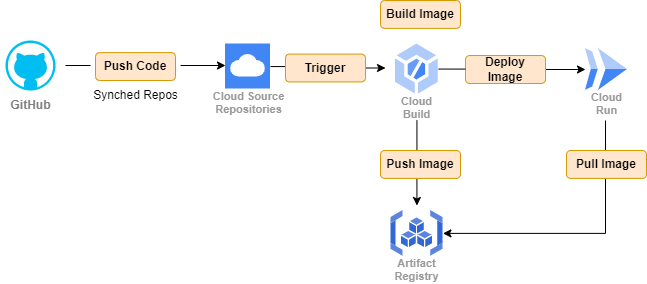

The diagram above was exported from draw.io. Its source (the exported page's mxGraphModel, read from the mxfile embedded in the PNG):
<mxGraphModel dx="1038" dy="547" grid="1" gridSize="10" guides="1" tooltips="1" connect="1" arrows="1" fold="1" page="1" pageScale="1" pageWidth="850" pageHeight="1100" math="0" shadow="0">
  <root>
    <mxCell id="0" />
    <mxCell id="1" parent="0" />
    <mxCell id="UhP0h9NwqXCZ99gV55WV-6" style="edgeStyle=orthogonalEdgeStyle;rounded=0;orthogonalLoop=1;jettySize=auto;html=1;exitX=1;exitY=0.5;exitDx=0;exitDy=0;exitPerimeter=0;startArrow=none;" edge="1" parent="1">
      <mxGeometry relative="1" as="geometry">
        <mxPoint x="225" y="145" as="sourcePoint" />
        <mxPoint x="270" y="145" as="targetPoint" />
      </mxGeometry>
    </mxCell>
    <mxCell id="UhP0h9NwqXCZ99gV55WV-1" value="" style="verticalLabelPosition=bottom;html=1;verticalAlign=top;align=center;strokeColor=none;fillColor=#00BEF2;shape=mxgraph.azure.github_code;pointerEvents=1;" vertex="1" parent="1">
      <mxGeometry x="50" y="120" width="50" height="50" as="geometry" />
    </mxCell>
    <mxCell id="UhP0h9NwqXCZ99gV55WV-7" value="Synched Repos" style="text;html=1;align=center;verticalAlign=middle;resizable=0;points=[];autosize=1;strokeColor=none;fillColor=none;" vertex="1" parent="1">
      <mxGeometry x="125" y="160" width="110" height="30" as="geometry" />
    </mxCell>
    <mxCell id="UhP0h9NwqXCZ99gV55WV-9" value="&lt;b&gt;&lt;font color=&quot;#808080&quot;&gt;GitHub&lt;/font&gt;&lt;/b&gt;" style="text;html=1;align=center;verticalAlign=middle;resizable=0;points=[];autosize=1;strokeColor=none;fillColor=none;" vertex="1" parent="1">
      <mxGeometry x="45" y="170" width="60" height="30" as="geometry" />
    </mxCell>
    <mxCell id="UhP0h9NwqXCZ99gV55WV-11" value="" style="edgeStyle=orthogonalEdgeStyle;rounded=0;orthogonalLoop=1;jettySize=auto;html=1;entryX=0;entryY=0.5;entryDx=0;entryDy=0;endArrow=none;" edge="1" parent="1">
      <mxGeometry relative="1" as="geometry">
        <mxPoint x="110" y="145" as="sourcePoint" />
        <mxPoint x="135" y="145" as="targetPoint" />
      </mxGeometry>
    </mxCell>
    <mxCell id="UhP0h9NwqXCZ99gV55WV-26" style="edgeStyle=orthogonalEdgeStyle;rounded=0;orthogonalLoop=1;jettySize=auto;html=1;fontColor=#333333;" edge="1" parent="1">
      <mxGeometry relative="1" as="geometry">
        <mxPoint x="461.43000000000006" y="200" as="sourcePoint" />
        <mxPoint x="461.43000000000006" y="285" as="targetPoint" />
      </mxGeometry>
    </mxCell>
    <mxCell id="UhP0h9NwqXCZ99gV55WV-60" style="edgeStyle=orthogonalEdgeStyle;rounded=0;orthogonalLoop=1;jettySize=auto;html=1;exitX=1;exitY=0.5;exitDx=0;exitDy=0;entryX=0;entryY=0.5;entryDx=0;entryDy=0;fontColor=#000000;startArrow=none;" edge="1" parent="1" source="UhP0h9NwqXCZ99gV55WV-58" target="UhP0h9NwqXCZ99gV55WV-20">
      <mxGeometry relative="1" as="geometry" />
    </mxCell>
    <mxCell id="UhP0h9NwqXCZ99gV55WV-12" value="Cloud&#10;Build" style="sketch=0;html=1;verticalAlign=top;labelPosition=center;verticalLabelPosition=bottom;align=center;spacingTop=-6;fontSize=11;fontStyle=1;fontColor=#999999;shape=image;aspect=fixed;imageAspect=0;image=data:image/svg+xml,(base64 omitted: 928 chars);" vertex="1" parent="1">
      <mxGeometry x="440" y="123.55" width="42.86" height="50" as="geometry" />
    </mxCell>
    <mxCell id="UhP0h9NwqXCZ99gV55WV-22" style="edgeStyle=orthogonalEdgeStyle;rounded=0;orthogonalLoop=1;jettySize=auto;html=1;exitX=1;exitY=0.5;exitDx=0;exitDy=0;fontColor=#808080;startArrow=none;" edge="1" parent="1">
      <mxGeometry relative="1" as="geometry">
        <mxPoint x="400" y="147.5" as="sourcePoint" />
        <mxPoint x="430" y="148" as="targetPoint" />
      </mxGeometry>
    </mxCell>
    <mxCell id="UhP0h9NwqXCZ99gV55WV-18" value="Cloud Source&#10;Repositories" style="sketch=0;html=1;verticalAlign=top;labelPosition=center;verticalLabelPosition=bottom;align=center;spacingTop=-6;fontSize=11;fontStyle=1;fontColor=#999999;shape=image;aspect=fixed;imageAspect=0;image=data:image/svg+xml,(base64 omitted: 700 chars);" vertex="1" parent="1">
      <mxGeometry x="270" y="123.55" width="45" height="45" as="geometry" />
    </mxCell>
    <mxCell id="UhP0h9NwqXCZ99gV55WV-19" value="Artifact&#10;Registry" style="sketch=0;html=1;verticalAlign=top;labelPosition=center;verticalLabelPosition=bottom;align=center;spacingTop=-6;fontSize=11;fontStyle=1;fontColor=#999999;shape=image;aspect=fixed;imageAspect=0;image=data:image/svg+xml,(base64 omitted: 2320 chars);" vertex="1" parent="1">
      <mxGeometry x="435.43" y="290" width="52" height="45.81" as="geometry" />
    </mxCell>
    <mxCell id="UhP0h9NwqXCZ99gV55WV-54" style="edgeStyle=orthogonalEdgeStyle;rounded=0;orthogonalLoop=1;jettySize=auto;html=1;entryX=1;entryY=0.5;entryDx=0;entryDy=0;fontColor=#0000CC;" edge="1" parent="1" target="UhP0h9NwqXCZ99gV55WV-19">
      <mxGeometry relative="1" as="geometry">
        <mxPoint x="650" y="200" as="sourcePoint" />
        <Array as="points">
          <mxPoint x="650" y="200" />
          <mxPoint x="650" y="313" />
        </Array>
      </mxGeometry>
    </mxCell>
    <mxCell id="UhP0h9NwqXCZ99gV55WV-20" value="Cloud&#10;Run" style="sketch=0;html=1;verticalAlign=top;labelPosition=center;verticalLabelPosition=bottom;align=center;spacingTop=-6;fontSize=11;fontStyle=1;fontColor=#999999;shape=image;aspect=fixed;imageAspect=0;image=data:image/svg+xml,(base64 omitted: 656 chars);" vertex="1" parent="1">
      <mxGeometry x="630" y="128" width="42" height="42" as="geometry" />
    </mxCell>
    <mxCell id="UhP0h9NwqXCZ99gV55WV-24" value="" style="edgeStyle=orthogonalEdgeStyle;rounded=0;orthogonalLoop=1;jettySize=auto;html=1;exitX=1;exitY=0.5;exitDx=0;exitDy=0;fontColor=#808080;endArrow=none;" edge="1" parent="1" source="UhP0h9NwqXCZ99gV55WV-18">
      <mxGeometry relative="1" as="geometry">
        <mxPoint x="320" y="147.5" as="sourcePoint" />
        <mxPoint x="340" y="147.5" as="targetPoint" />
      </mxGeometry>
    </mxCell>
    <mxCell id="UhP0h9NwqXCZ99gV55WV-53" value="&lt;b&gt;&lt;font color=&quot;#000000&quot;&gt;Pull Image&lt;/font&gt;&lt;/b&gt;" style="rounded=1;whiteSpace=wrap;html=1;fillColor=#ffe6cc;strokeColor=#d79b00;" vertex="1" parent="1">
      <mxGeometry x="611" y="230" width="80" height="27.9" as="geometry" />
    </mxCell>
    <mxCell id="UhP0h9NwqXCZ99gV55WV-55" value="&lt;b&gt;&lt;font color=&quot;#000000&quot;&gt;Push Image&lt;/font&gt;&lt;/b&gt;" style="rounded=1;whiteSpace=wrap;html=1;fillColor=#ffe6cc;strokeColor=#d79b00;" vertex="1" parent="1">
      <mxGeometry x="425" y="230" width="80" height="27.9" as="geometry" />
    </mxCell>
    <mxCell id="UhP0h9NwqXCZ99gV55WV-56" value="&lt;b&gt;&lt;font color=&quot;#000000&quot;&gt;Push Code&lt;/font&gt;&lt;/b&gt;" style="rounded=1;whiteSpace=wrap;html=1;fillColor=#ffe6cc;strokeColor=#d79b00;" vertex="1" parent="1">
      <mxGeometry x="140" y="132.1" width="80" height="27.9" as="geometry" />
    </mxCell>
    <mxCell id="UhP0h9NwqXCZ99gV55WV-57" value="&lt;b&gt;&lt;font color=&quot;#000000&quot;&gt;Trigger&lt;/font&gt;&lt;/b&gt;" style="rounded=1;whiteSpace=wrap;html=1;fillColor=#ffe6cc;strokeColor=#d79b00;" vertex="1" parent="1">
      <mxGeometry x="330" y="133.55" width="80" height="27.9" as="geometry" />
    </mxCell>
    <mxCell id="UhP0h9NwqXCZ99gV55WV-59" value="&lt;b&gt;&lt;font color=&quot;#000000&quot;&gt;Build Image&lt;/font&gt;&lt;/b&gt;" style="rounded=1;whiteSpace=wrap;html=1;fillColor=#ffe6cc;strokeColor=#d79b00;" vertex="1" parent="1">
      <mxGeometry x="425" y="80" width="80" height="27.9" as="geometry" />
    </mxCell>
    <mxCell id="UhP0h9NwqXCZ99gV55WV-58" value="&lt;b&gt;&lt;font color=&quot;#000000&quot;&gt;Deploy Image&lt;/font&gt;&lt;/b&gt;" style="rounded=1;whiteSpace=wrap;html=1;fillColor=#ffe6cc;strokeColor=#d79b00;" vertex="1" parent="1">
      <mxGeometry x="510" y="135.05" width="80" height="27.9" as="geometry" />
    </mxCell>
    <mxCell id="UhP0h9NwqXCZ99gV55WV-61" value="" style="edgeStyle=orthogonalEdgeStyle;rounded=0;orthogonalLoop=1;jettySize=auto;html=1;exitX=1;exitY=0.5;exitDx=0;exitDy=0;entryX=0;entryY=0.5;entryDx=0;entryDy=0;fontColor=#000000;endArrow=none;" edge="1" parent="1" source="UhP0h9NwqXCZ99gV55WV-12" target="UhP0h9NwqXCZ99gV55WV-58">
      <mxGeometry relative="1" as="geometry">
        <mxPoint x="482.8599999999999" y="148.54999999999995" as="sourcePoint" />
        <mxPoint x="630" y="149" as="targetPoint" />
      </mxGeometry>
    </mxCell>
  </root>
</mxGraphModel>